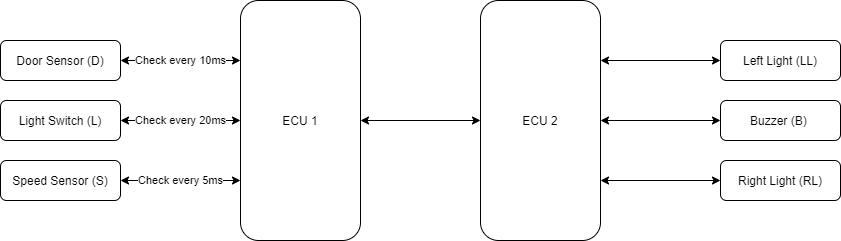

The diagram above was exported from draw.io. Its source (the exported page's mxGraphModel, read from the mxfile embedded in the PNG):
<mxGraphModel dx="1024" dy="601" grid="1" gridSize="10" guides="1" tooltips="1" connect="1" arrows="1" fold="1" page="1" pageScale="1" pageWidth="850" pageHeight="1100" math="0" shadow="0">
  <root>
    <mxCell id="0" />
    <mxCell id="1" parent="0" />
    <mxCell id="tDlPpDtdS1PAXLh2B8NA-1" value="ECU 1" style="rounded=1;whiteSpace=wrap;html=1;" vertex="1" parent="1">
      <mxGeometry x="240" y="160" width="120" height="240" as="geometry" />
    </mxCell>
    <mxCell id="tDlPpDtdS1PAXLh2B8NA-2" value="ECU 2" style="rounded=1;whiteSpace=wrap;html=1;" vertex="1" parent="1">
      <mxGeometry x="480" y="160" width="120" height="240" as="geometry" />
    </mxCell>
    <mxCell id="tDlPpDtdS1PAXLh2B8NA-4" value="Door Sensor (D)" style="rounded=1;whiteSpace=wrap;html=1;" vertex="1" parent="1">
      <mxGeometry y="200" width="120" height="40" as="geometry" />
    </mxCell>
    <mxCell id="tDlPpDtdS1PAXLh2B8NA-6" value="Speed Sensor (S)" style="rounded=1;whiteSpace=wrap;html=1;" vertex="1" parent="1">
      <mxGeometry y="320" width="120" height="40" as="geometry" />
    </mxCell>
    <mxCell id="tDlPpDtdS1PAXLh2B8NA-8" value="Light Switch (L)" style="rounded=1;whiteSpace=wrap;html=1;" vertex="1" parent="1">
      <mxGeometry y="260" width="120" height="40" as="geometry" />
    </mxCell>
    <mxCell id="tDlPpDtdS1PAXLh2B8NA-9" value="" style="endArrow=classic;startArrow=classic;html=1;exitX=1;exitY=0.5;exitDx=0;exitDy=0;entryX=0;entryY=0.5;entryDx=0;entryDy=0;" edge="1" parent="1" source="tDlPpDtdS1PAXLh2B8NA-1" target="tDlPpDtdS1PAXLh2B8NA-2">
      <mxGeometry width="50" height="50" relative="1" as="geometry">
        <mxPoint x="370" y="440" as="sourcePoint" />
        <mxPoint x="420" y="390" as="targetPoint" />
      </mxGeometry>
    </mxCell>
    <mxCell id="tDlPpDtdS1PAXLh2B8NA-11" value="Right Light (RL)" style="rounded=1;whiteSpace=wrap;html=1;" vertex="1" parent="1">
      <mxGeometry x="720" y="320" width="120" height="40" as="geometry" />
    </mxCell>
    <mxCell id="tDlPpDtdS1PAXLh2B8NA-13" value="Buzzer (B)&amp;nbsp;" style="rounded=1;whiteSpace=wrap;html=1;" vertex="1" parent="1">
      <mxGeometry x="720" y="260" width="120" height="40" as="geometry" />
    </mxCell>
    <mxCell id="tDlPpDtdS1PAXLh2B8NA-15" value="Left Light (LL)" style="rounded=1;whiteSpace=wrap;html=1;" vertex="1" parent="1">
      <mxGeometry x="720" y="200" width="120" height="40" as="geometry" />
    </mxCell>
    <mxCell id="tDlPpDtdS1PAXLh2B8NA-16" value="" style="endArrow=classic;startArrow=classic;html=1;entryX=0;entryY=0.5;entryDx=0;entryDy=0;exitX=1;exitY=0.75;exitDx=0;exitDy=0;" edge="1" parent="1" source="tDlPpDtdS1PAXLh2B8NA-2" target="tDlPpDtdS1PAXLh2B8NA-11">
      <mxGeometry width="50" height="50" relative="1" as="geometry">
        <mxPoint x="630" y="365" as="sourcePoint" />
        <mxPoint x="680" y="315" as="targetPoint" />
      </mxGeometry>
    </mxCell>
    <mxCell id="tDlPpDtdS1PAXLh2B8NA-17" value="Check every 5ms" style="endArrow=classic;startArrow=classic;html=1;entryX=0;entryY=0.75;entryDx=0;entryDy=0;exitX=1;exitY=0.5;exitDx=0;exitDy=0;" edge="1" parent="1" source="tDlPpDtdS1PAXLh2B8NA-6" target="tDlPpDtdS1PAXLh2B8NA-1">
      <mxGeometry width="50" height="50" relative="1" as="geometry">
        <mxPoint x="160" y="370" as="sourcePoint" />
        <mxPoint x="210" y="320" as="targetPoint" />
      </mxGeometry>
    </mxCell>
    <mxCell id="tDlPpDtdS1PAXLh2B8NA-18" value="Check every 20ms" style="endArrow=classic;startArrow=classic;html=1;entryX=0;entryY=0.5;entryDx=0;entryDy=0;exitX=1;exitY=0.5;exitDx=0;exitDy=0;" edge="1" parent="1" source="tDlPpDtdS1PAXLh2B8NA-8" target="tDlPpDtdS1PAXLh2B8NA-1">
      <mxGeometry width="50" height="50" relative="1" as="geometry">
        <mxPoint x="150" y="330" as="sourcePoint" />
        <mxPoint x="200" y="280" as="targetPoint" />
      </mxGeometry>
    </mxCell>
    <mxCell id="tDlPpDtdS1PAXLh2B8NA-19" value="Check every 10ms" style="endArrow=classic;startArrow=classic;html=1;entryX=0;entryY=0.25;entryDx=0;entryDy=0;exitX=1;exitY=0.5;exitDx=0;exitDy=0;" edge="1" parent="1" source="tDlPpDtdS1PAXLh2B8NA-4" target="tDlPpDtdS1PAXLh2B8NA-1">
      <mxGeometry width="50" height="50" relative="1" as="geometry">
        <mxPoint x="160" y="290" as="sourcePoint" />
        <mxPoint x="210" y="240" as="targetPoint" />
      </mxGeometry>
    </mxCell>
    <mxCell id="tDlPpDtdS1PAXLh2B8NA-22" value="" style="endArrow=classic;startArrow=classic;html=1;entryX=0;entryY=0.5;entryDx=0;entryDy=0;exitX=1;exitY=0.5;exitDx=0;exitDy=0;" edge="1" parent="1" source="tDlPpDtdS1PAXLh2B8NA-2" target="tDlPpDtdS1PAXLh2B8NA-13">
      <mxGeometry width="50" height="50" relative="1" as="geometry">
        <mxPoint x="600" y="310" as="sourcePoint" />
        <mxPoint x="720" y="310" as="targetPoint" />
      </mxGeometry>
    </mxCell>
    <mxCell id="tDlPpDtdS1PAXLh2B8NA-23" value="" style="endArrow=classic;startArrow=classic;html=1;entryX=0;entryY=0.5;entryDx=0;entryDy=0;exitX=1;exitY=0.25;exitDx=0;exitDy=0;" edge="1" parent="1" source="tDlPpDtdS1PAXLh2B8NA-2" target="tDlPpDtdS1PAXLh2B8NA-15">
      <mxGeometry width="50" height="50" relative="1" as="geometry">
        <mxPoint x="600" y="240" as="sourcePoint" />
        <mxPoint x="720" y="240" as="targetPoint" />
      </mxGeometry>
    </mxCell>
  </root>
</mxGraphModel>